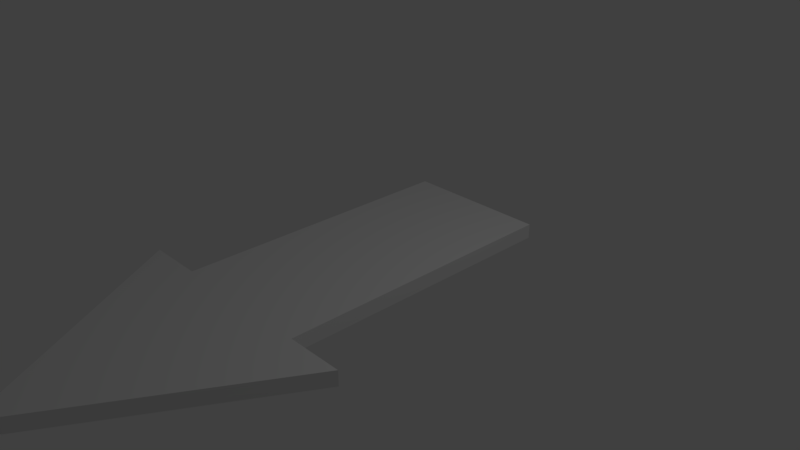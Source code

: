 # Source: Arrow.blend  (saved by Blender 2.78.0; exported with 4.5.12 LTS)
import bpy
from mathutils import Matrix  # noqa: F401  (used for matrix-valued properties, if any)

bpy.ops.wm.read_factory_settings(use_empty=True)
scene = bpy.context.scene
scene.name = 'Scene'

# ---- collections
col_collection_1 = bpy.data.collections.new('Collection 1'); scene.collection.children.link(col_collection_1)

# ---- materials (node trees are filled in below, after node groups)
mat_material = bpy.data.materials.new('Material')
mat_material.alpha_threshold = 0.0
mat_material.use_transparent_shadow = False
mat_material.preview_render_type = 'CUBE'
mat_material.roughness = 0.5
mat_material.line_color = (0.0, 0.0, 0.0, 1.0)

# ---- material node trees

# ---- world
world_world = bpy.data.worlds.new('World'); scene.world = world_world
world_world.color = (0.05088, 0.05088, 0.05088)
world_world.use_sun_shadow = False
world_world.sun_shadow_jitter_overblur = 0.0
world_world.cycles.sampling_method = 'MANUAL'

# ---- cameras
cam_camera = bpy.data.cameras.new('Camera')
cam_camera.clip_end = 100.0
cam_camera.lens = 35.0
cam_camera.sensor_width = 32.0
cam_camera.sensor_height = 18.0
cam_camera.ortho_scale = 7.314
cam_camera.dof.focus_distance = 0.0
cam_camera.dof.aperture_fstop = 128.0

# ---- lights
light_lamp = bpy.data.lights.new('Lamp', 'POINT')
light_lamp.transmission_factor = 0.0
light_lamp.cutoff_distance = 30.0
light_lamp.energy = 100.0
light_lamp.shadow_buffer_clip_start = 1.001
light_lamp.shadow_soft_size = 0.1
light_lamp.shadow_maximum_resolution = 0.006
light_lamp.use_absolute_resolution = True

# ---- meshes
me_cube = bpy.data.meshes.new('Cube')
me_cube.from_pydata([(1.0, 1.0, -1.0), (1.0, -1.0, -1.0), (-1.0, -1.0, -1.0), (-1.0, 1.0, -1.0), (1.0, 1.0, 1.0), (1.0, -1.0, 1.0), (-1.0, -1.0, 1.0), (-1.0, 1.0, 1.0), (1.0, -1.0, -1.0), (-1.0, -1.0, -1.0), (1.0, -1.0, 1.0), (-1.0, -1.0, 1.0), (1.0, -0.995, -1.0), (-1.0, -0.995, 1.0), (1.0, -0.995, 1.0), (-1.0, -0.995, -1.0), (0.0326, -2.507, -1.008), (1.778, -0.995, -1.006), (1.778, -0.995, 1.008), (1.778, -0.995, -1.008), (0.04085, -2.499, 1.008), (0.0326, -2.507, 0.124), (0.01102, -2.507, -1.008), (-1.77, -0.995, 1.008), (-1.77, -0.995, 1.006), (-1.809, -0.995, -1.008)], [], [(0, 1, 2, 3), (4, 7, 6, 5), (0, 4, 5, 1), (1, 5, 6, 2), (2, 6, 7, 3), (4, 0, 3, 7), (8, 9, 11, 10), (9, 15, 13, 11), (12, 8, 10, 14), (14, 10, 11, 13), (15, 9, 8, 12), (16, 21, 22), (18, 17, 12, 14, 13, 24, 23), (25, 24, 13, 15, 12, 17, 19), (25, 22, 21, 20, 23, 24), (20, 21, 16, 19, 17, 18), (22, 25, 19, 16), (23, 20, 18)])
me_cube.materials.append(mat_material)
me_cube.use_remesh_preserve_volume = False
me_cube.use_remesh_preserve_attributes = False
me_cube.use_mirror_vertex_groups = False
me_cube.update()

# ---- objects
ob_body = bpy.data.objects.new('Body', me_cube)
ob_lamp = bpy.data.objects.new('Lamp', light_lamp)
ob_camera = bpy.data.objects.new('Camera', cam_camera)

# ---- transforms, parenting, visibility, modifiers, constraints
ob_body.location = (0.0, 0.0, 0.0)
ob_body.scale = (1.0, 2.0, 0.1)
ob_body.lock_rotations_4d = False
ob_body.empty_display_type = 'ARROWS'
ob_body.lineart.crease_threshold = 0.0
ob_lamp.location = (4.076, 1.005, 5.904)
ob_lamp.rotation_euler = (0.6503, 0.05522, 1.866)
ob_lamp.lock_rotations_4d = False
ob_lamp.empty_display_type = 'ARROWS'
ob_lamp.color = (0.0, 0.0, 0.0, 0.0)
ob_lamp.lineart.crease_threshold = 0.0
ob_camera.location = (7.481, -6.508, 5.344)
ob_camera.rotation_euler = (1.109, 0.0, 0.8149)
ob_camera.lock_rotations_4d = False
ob_camera.empty_display_type = 'ARROWS'
ob_camera.color = (0.0, 0.0, 0.0, 0.0)
ob_camera.display_type = 'WIRE'
ob_camera.lineart.crease_threshold = 0.0

# ---- collection membership
col_collection_1.objects.link(ob_body)
col_collection_1.objects.link(ob_lamp)
col_collection_1.objects.link(ob_camera)

# ---- scene / render settings (as saved in the file)
scene.camera = ob_camera
scene.frame_start = 1; scene.frame_end = 250; scene.frame_set(1)
scene.render.engine = 'BLENDER_EEVEE_NEXT'
scene.render.resolution_percentage = 50
scene.render.dither_intensity = 0.0
scene.cycles.use_denoising = False
scene.cycles.samples = 128
scene.cycles.sampling_pattern = 'TABULATED_SOBOL'
scene.cycles.light_sampling_threshold = 0.0
scene.cycles.use_adaptive_sampling = False
scene.cycles.use_light_tree = False
scene.cycles.blur_glossy = 0.0
scene.cycles.sample_clamp_indirect = 0.0
scene.view_settings.view_transform = 'Standard'
bpy.context.view_layer.update()
